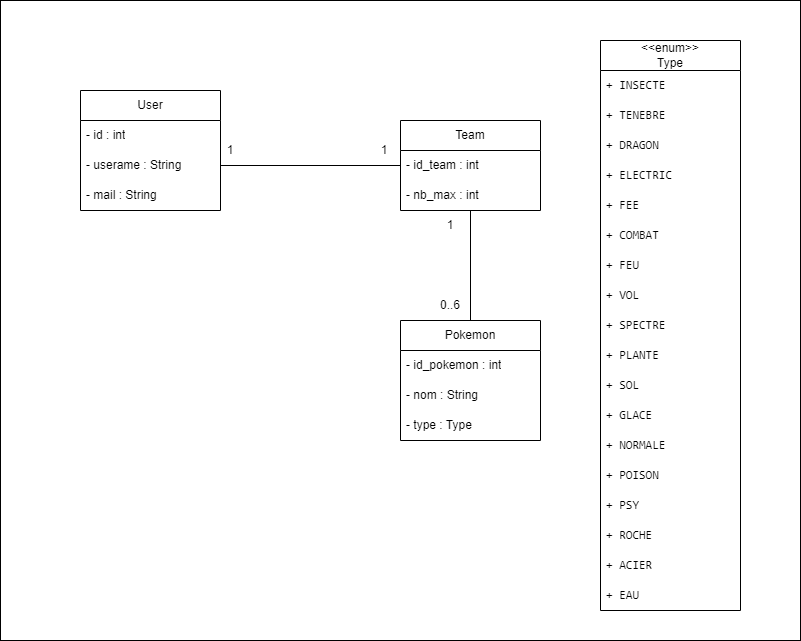

The diagram above was exported from draw.io. Its source (the exported page's mxGraphModel, read from the mxfile embedded in the PNG):
<mxGraphModel dx="1434" dy="738" grid="1" gridSize="10" guides="1" tooltips="1" connect="1" arrows="1" fold="1" page="1" pageScale="1" pageWidth="827" pageHeight="1169" math="0" shadow="0">
  <root>
    <mxCell id="0" />
    <mxCell id="1" parent="0" />
    <mxCell id="O06dWo5OC5SsF1r-koDg-42" value="" style="rounded=0;whiteSpace=wrap;html=1;" vertex="1" parent="1">
      <mxGeometry width="800" height="640" as="geometry" />
    </mxCell>
    <mxCell id="O06dWo5OC5SsF1r-koDg-1" value="&lt;font style=&quot;vertical-align: inherit;&quot;&gt;&lt;font style=&quot;vertical-align: inherit;&quot;&gt;User&lt;/font&gt;&lt;/font&gt;" style="swimlane;fontStyle=0;childLayout=stackLayout;horizontal=1;startSize=30;horizontalStack=0;resizeParent=1;resizeParentMax=0;resizeLast=0;collapsible=1;marginBottom=0;whiteSpace=wrap;html=1;" vertex="1" parent="1">
      <mxGeometry x="80" y="90" width="140" height="120" as="geometry" />
    </mxCell>
    <mxCell id="O06dWo5OC5SsF1r-koDg-2" value="&lt;font style=&quot;vertical-align: inherit;&quot;&gt;&lt;font style=&quot;vertical-align: inherit;&quot;&gt;- id : int&lt;/font&gt;&lt;/font&gt;" style="text;strokeColor=none;fillColor=none;align=left;verticalAlign=middle;spacingLeft=4;spacingRight=4;overflow=hidden;points=[[0,0.5],[1,0.5]];portConstraint=eastwest;rotatable=0;whiteSpace=wrap;html=1;" vertex="1" parent="O06dWo5OC5SsF1r-koDg-1">
      <mxGeometry y="30" width="140" height="30" as="geometry" />
    </mxCell>
    <mxCell id="O06dWo5OC5SsF1r-koDg-3" value="&lt;font style=&quot;vertical-align: inherit;&quot;&gt;&lt;font style=&quot;vertical-align: inherit;&quot;&gt;- userame : String&lt;/font&gt;&lt;/font&gt;" style="text;strokeColor=none;fillColor=none;align=left;verticalAlign=middle;spacingLeft=4;spacingRight=4;overflow=hidden;points=[[0,0.5],[1,0.5]];portConstraint=eastwest;rotatable=0;whiteSpace=wrap;html=1;" vertex="1" parent="O06dWo5OC5SsF1r-koDg-1">
      <mxGeometry y="60" width="140" height="30" as="geometry" />
    </mxCell>
    <mxCell id="O06dWo5OC5SsF1r-koDg-4" value="&lt;font style=&quot;vertical-align: inherit;&quot;&gt;&lt;font style=&quot;vertical-align: inherit;&quot;&gt;- mail : String&lt;/font&gt;&lt;/font&gt;" style="text;strokeColor=none;fillColor=none;align=left;verticalAlign=middle;spacingLeft=4;spacingRight=4;overflow=hidden;points=[[0,0.5],[1,0.5]];portConstraint=eastwest;rotatable=0;whiteSpace=wrap;html=1;" vertex="1" parent="O06dWo5OC5SsF1r-koDg-1">
      <mxGeometry y="90" width="140" height="30" as="geometry" />
    </mxCell>
    <mxCell id="O06dWo5OC5SsF1r-koDg-5" value="&lt;font style=&quot;vertical-align: inherit;&quot;&gt;&lt;font style=&quot;vertical-align: inherit;&quot;&gt;&lt;font style=&quot;vertical-align: inherit;&quot;&gt;&lt;font style=&quot;vertical-align: inherit;&quot;&gt;Team&lt;/font&gt;&lt;/font&gt;&lt;/font&gt;&lt;/font&gt;" style="swimlane;fontStyle=0;childLayout=stackLayout;horizontal=1;startSize=30;horizontalStack=0;resizeParent=1;resizeParentMax=0;resizeLast=0;collapsible=1;marginBottom=0;whiteSpace=wrap;html=1;" vertex="1" parent="1">
      <mxGeometry x="400" y="120" width="140" height="90" as="geometry" />
    </mxCell>
    <mxCell id="O06dWo5OC5SsF1r-koDg-6" value="&lt;font style=&quot;vertical-align: inherit;&quot;&gt;&lt;font style=&quot;vertical-align: inherit;&quot;&gt;&lt;font style=&quot;vertical-align: inherit;&quot;&gt;&lt;font style=&quot;vertical-align: inherit;&quot;&gt;- id_team : int&lt;/font&gt;&lt;/font&gt;&lt;/font&gt;&lt;/font&gt;" style="text;strokeColor=none;fillColor=none;align=left;verticalAlign=middle;spacingLeft=4;spacingRight=4;overflow=hidden;points=[[0,0.5],[1,0.5]];portConstraint=eastwest;rotatable=0;whiteSpace=wrap;html=1;" vertex="1" parent="O06dWo5OC5SsF1r-koDg-5">
      <mxGeometry y="30" width="140" height="30" as="geometry" />
    </mxCell>
    <mxCell id="O06dWo5OC5SsF1r-koDg-7" value="&lt;font style=&quot;vertical-align: inherit;&quot;&gt;&lt;font style=&quot;vertical-align: inherit;&quot;&gt;- nb_max : int&lt;/font&gt;&lt;/font&gt;" style="text;strokeColor=none;fillColor=none;align=left;verticalAlign=middle;spacingLeft=4;spacingRight=4;overflow=hidden;points=[[0,0.5],[1,0.5]];portConstraint=eastwest;rotatable=0;whiteSpace=wrap;html=1;" vertex="1" parent="O06dWo5OC5SsF1r-koDg-5">
      <mxGeometry y="60" width="140" height="30" as="geometry" />
    </mxCell>
    <mxCell id="O06dWo5OC5SsF1r-koDg-9" value="&lt;font style=&quot;vertical-align: inherit;&quot;&gt;&lt;font style=&quot;vertical-align: inherit;&quot;&gt;&lt;font style=&quot;vertical-align: inherit;&quot;&gt;&lt;font style=&quot;vertical-align: inherit;&quot;&gt;Pokemon&lt;/font&gt;&lt;/font&gt;&lt;/font&gt;&lt;/font&gt;" style="swimlane;fontStyle=0;childLayout=stackLayout;horizontal=1;startSize=30;horizontalStack=0;resizeParent=1;resizeParentMax=0;resizeLast=0;collapsible=1;marginBottom=0;whiteSpace=wrap;html=1;" vertex="1" parent="1">
      <mxGeometry x="400" y="320" width="140" height="120" as="geometry" />
    </mxCell>
    <mxCell id="O06dWo5OC5SsF1r-koDg-10" value="&lt;font style=&quot;vertical-align: inherit;&quot;&gt;&lt;font style=&quot;vertical-align: inherit;&quot;&gt;&lt;font style=&quot;vertical-align: inherit;&quot;&gt;&lt;font style=&quot;vertical-align: inherit;&quot;&gt;&lt;font style=&quot;vertical-align: inherit;&quot;&gt;&lt;font style=&quot;vertical-align: inherit;&quot;&gt;- id_pokemon : int&lt;/font&gt;&lt;/font&gt;&lt;/font&gt;&lt;/font&gt;&lt;/font&gt;&lt;/font&gt;" style="text;strokeColor=none;fillColor=none;align=left;verticalAlign=middle;spacingLeft=4;spacingRight=4;overflow=hidden;points=[[0,0.5],[1,0.5]];portConstraint=eastwest;rotatable=0;whiteSpace=wrap;html=1;" vertex="1" parent="O06dWo5OC5SsF1r-koDg-9">
      <mxGeometry y="30" width="140" height="30" as="geometry" />
    </mxCell>
    <mxCell id="O06dWo5OC5SsF1r-koDg-11" value="&lt;font style=&quot;vertical-align: inherit;&quot;&gt;&lt;font style=&quot;vertical-align: inherit;&quot;&gt;- nom : String&lt;/font&gt;&lt;/font&gt;" style="text;strokeColor=none;fillColor=none;align=left;verticalAlign=middle;spacingLeft=4;spacingRight=4;overflow=hidden;points=[[0,0.5],[1,0.5]];portConstraint=eastwest;rotatable=0;whiteSpace=wrap;html=1;" vertex="1" parent="O06dWo5OC5SsF1r-koDg-9">
      <mxGeometry y="60" width="140" height="30" as="geometry" />
    </mxCell>
    <mxCell id="O06dWo5OC5SsF1r-koDg-12" value="- type : Type" style="text;strokeColor=none;fillColor=none;align=left;verticalAlign=middle;spacingLeft=4;spacingRight=4;overflow=hidden;points=[[0,0.5],[1,0.5]];portConstraint=eastwest;rotatable=0;whiteSpace=wrap;html=1;" vertex="1" parent="O06dWo5OC5SsF1r-koDg-9">
      <mxGeometry y="90" width="140" height="30" as="geometry" />
    </mxCell>
    <mxCell id="O06dWo5OC5SsF1r-koDg-13" value="" style="endArrow=none;html=1;rounded=0;exitX=0.5;exitY=0;exitDx=0;exitDy=0;entryX=0.5;entryY=1;entryDx=0;entryDy=0;entryPerimeter=0;" edge="1" parent="1" source="O06dWo5OC5SsF1r-koDg-9" target="O06dWo5OC5SsF1r-koDg-7">
      <mxGeometry width="50" height="50" relative="1" as="geometry">
        <mxPoint x="390" y="390" as="sourcePoint" />
        <mxPoint x="450" y="230" as="targetPoint" />
      </mxGeometry>
    </mxCell>
    <mxCell id="O06dWo5OC5SsF1r-koDg-14" value="" style="endArrow=none;html=1;rounded=0;entryX=1;entryY=0.5;entryDx=0;entryDy=0;exitX=0;exitY=0.5;exitDx=0;exitDy=0;" edge="1" parent="1" source="O06dWo5OC5SsF1r-koDg-6" target="O06dWo5OC5SsF1r-koDg-3">
      <mxGeometry width="50" height="50" relative="1" as="geometry">
        <mxPoint x="390" y="390" as="sourcePoint" />
        <mxPoint x="440" y="340" as="targetPoint" />
      </mxGeometry>
    </mxCell>
    <mxCell id="O06dWo5OC5SsF1r-koDg-15" value="&lt;font style=&quot;vertical-align: inherit;&quot;&gt;&lt;font style=&quot;vertical-align: inherit;&quot;&gt;&amp;lt;&amp;lt;enum&amp;gt;&amp;gt;&lt;br&gt;Type&lt;br&gt;&lt;/font&gt;&lt;/font&gt;" style="swimlane;fontStyle=0;childLayout=stackLayout;horizontal=1;startSize=30;horizontalStack=0;resizeParent=1;resizeParentMax=0;resizeLast=0;collapsible=1;marginBottom=0;whiteSpace=wrap;html=1;" vertex="1" parent="1">
      <mxGeometry x="600" y="40" width="140" height="570" as="geometry" />
    </mxCell>
    <mxCell id="O06dWo5OC5SsF1r-koDg-16" value="&lt;code&gt;+ INSECTE&lt;/code&gt;" style="text;strokeColor=none;fillColor=none;align=left;verticalAlign=middle;spacingLeft=4;spacingRight=4;overflow=hidden;points=[[0,0.5],[1,0.5]];portConstraint=eastwest;rotatable=0;whiteSpace=wrap;html=1;" vertex="1" parent="O06dWo5OC5SsF1r-koDg-15">
      <mxGeometry y="30" width="140" height="30" as="geometry" />
    </mxCell>
    <mxCell id="O06dWo5OC5SsF1r-koDg-17" value="&lt;font face=&quot;monospace&quot;&gt;&lt;font style=&quot;vertical-align: inherit;&quot;&gt;&lt;font style=&quot;vertical-align: inherit;&quot;&gt;&lt;font style=&quot;vertical-align: inherit;&quot;&gt;&lt;font style=&quot;vertical-align: inherit;&quot;&gt;+ TENEBRE&lt;/font&gt;&lt;/font&gt;&lt;/font&gt;&lt;/font&gt;&lt;/font&gt;" style="text;strokeColor=none;fillColor=none;align=left;verticalAlign=middle;spacingLeft=4;spacingRight=4;overflow=hidden;points=[[0,0.5],[1,0.5]];portConstraint=eastwest;rotatable=0;whiteSpace=wrap;html=1;" vertex="1" parent="O06dWo5OC5SsF1r-koDg-15">
      <mxGeometry y="60" width="140" height="30" as="geometry" />
    </mxCell>
    <mxCell id="O06dWo5OC5SsF1r-koDg-18" value="&lt;code&gt;+ DRAGON&lt;/code&gt;" style="text;strokeColor=none;fillColor=none;align=left;verticalAlign=middle;spacingLeft=4;spacingRight=4;overflow=hidden;points=[[0,0.5],[1,0.5]];portConstraint=eastwest;rotatable=0;whiteSpace=wrap;html=1;" vertex="1" parent="O06dWo5OC5SsF1r-koDg-15">
      <mxGeometry y="90" width="140" height="30" as="geometry" />
    </mxCell>
    <mxCell id="O06dWo5OC5SsF1r-koDg-19" value="&lt;code&gt;+ ELECTRIC&lt;/code&gt;" style="text;strokeColor=none;fillColor=none;align=left;verticalAlign=middle;spacingLeft=4;spacingRight=4;overflow=hidden;points=[[0,0.5],[1,0.5]];portConstraint=eastwest;rotatable=0;whiteSpace=wrap;html=1;" vertex="1" parent="O06dWo5OC5SsF1r-koDg-15">
      <mxGeometry y="120" width="140" height="30" as="geometry" />
    </mxCell>
    <mxCell id="O06dWo5OC5SsF1r-koDg-20" value="&lt;font face=&quot;monospace&quot;&gt;&lt;font style=&quot;vertical-align: inherit;&quot;&gt;&lt;font style=&quot;vertical-align: inherit;&quot;&gt;&lt;font style=&quot;vertical-align: inherit;&quot;&gt;&lt;font style=&quot;vertical-align: inherit;&quot;&gt;&lt;font style=&quot;vertical-align: inherit;&quot;&gt;&lt;font style=&quot;vertical-align: inherit;&quot;&gt;+ FEE&lt;/font&gt;&lt;/font&gt;&lt;/font&gt;&lt;/font&gt;&lt;/font&gt;&lt;/font&gt;&lt;/font&gt;" style="text;strokeColor=none;fillColor=none;align=left;verticalAlign=middle;spacingLeft=4;spacingRight=4;overflow=hidden;points=[[0,0.5],[1,0.5]];portConstraint=eastwest;rotatable=0;whiteSpace=wrap;html=1;" vertex="1" parent="O06dWo5OC5SsF1r-koDg-15">
      <mxGeometry y="150" width="140" height="30" as="geometry" />
    </mxCell>
    <mxCell id="O06dWo5OC5SsF1r-koDg-21" value="&lt;font face=&quot;monospace&quot;&gt;&lt;font style=&quot;vertical-align: inherit;&quot;&gt;&lt;font style=&quot;vertical-align: inherit;&quot;&gt;&lt;font style=&quot;vertical-align: inherit;&quot;&gt;&lt;font style=&quot;vertical-align: inherit;&quot;&gt;&lt;font style=&quot;vertical-align: inherit;&quot;&gt;&lt;font style=&quot;vertical-align: inherit;&quot;&gt;+ COMBAT&lt;/font&gt;&lt;/font&gt;&lt;/font&gt;&lt;/font&gt;&lt;/font&gt;&lt;/font&gt;&lt;/font&gt;" style="text;strokeColor=none;fillColor=none;align=left;verticalAlign=middle;spacingLeft=4;spacingRight=4;overflow=hidden;points=[[0,0.5],[1,0.5]];portConstraint=eastwest;rotatable=0;whiteSpace=wrap;html=1;" vertex="1" parent="O06dWo5OC5SsF1r-koDg-15">
      <mxGeometry y="180" width="140" height="30" as="geometry" />
    </mxCell>
    <mxCell id="O06dWo5OC5SsF1r-koDg-28" value="&lt;code&gt;+ FEU&lt;span class=&quot;&quot;&gt;&lt;/span&gt;&lt;/code&gt;" style="text;strokeColor=none;fillColor=none;align=left;verticalAlign=middle;spacingLeft=4;spacingRight=4;overflow=hidden;points=[[0,0.5],[1,0.5]];portConstraint=eastwest;rotatable=0;whiteSpace=wrap;html=1;" vertex="1" parent="O06dWo5OC5SsF1r-koDg-15">
      <mxGeometry y="210" width="140" height="30" as="geometry" />
    </mxCell>
    <mxCell id="O06dWo5OC5SsF1r-koDg-27" value="&lt;code&gt;+ VOL&lt;span class=&quot;&quot;&gt;&lt;/span&gt;&lt;/code&gt;" style="text;strokeColor=none;fillColor=none;align=left;verticalAlign=middle;spacingLeft=4;spacingRight=4;overflow=hidden;points=[[0,0.5],[1,0.5]];portConstraint=eastwest;rotatable=0;whiteSpace=wrap;html=1;" vertex="1" parent="O06dWo5OC5SsF1r-koDg-15">
      <mxGeometry y="240" width="140" height="30" as="geometry" />
    </mxCell>
    <mxCell id="O06dWo5OC5SsF1r-koDg-26" value="&lt;code&gt;+ SPECTRE&lt;span class=&quot;&quot;&gt;&lt;/span&gt;&lt;/code&gt;" style="text;strokeColor=none;fillColor=none;align=left;verticalAlign=middle;spacingLeft=4;spacingRight=4;overflow=hidden;points=[[0,0.5],[1,0.5]];portConstraint=eastwest;rotatable=0;whiteSpace=wrap;html=1;" vertex="1" parent="O06dWo5OC5SsF1r-koDg-15">
      <mxGeometry y="270" width="140" height="30" as="geometry" />
    </mxCell>
    <mxCell id="O06dWo5OC5SsF1r-koDg-25" value="&lt;font face=&quot;monospace&quot;&gt;&lt;font style=&quot;vertical-align: inherit;&quot;&gt;&lt;font style=&quot;vertical-align: inherit;&quot;&gt;&lt;font style=&quot;vertical-align: inherit;&quot;&gt;&lt;font style=&quot;vertical-align: inherit;&quot;&gt;&lt;font style=&quot;vertical-align: inherit;&quot;&gt;&lt;font style=&quot;vertical-align: inherit;&quot;&gt;+ PLANTE&lt;/font&gt;&lt;/font&gt;&lt;/font&gt;&lt;/font&gt;&lt;/font&gt;&lt;/font&gt;&lt;/font&gt;" style="text;strokeColor=none;fillColor=none;align=left;verticalAlign=middle;spacingLeft=4;spacingRight=4;overflow=hidden;points=[[0,0.5],[1,0.5]];portConstraint=eastwest;rotatable=0;whiteSpace=wrap;html=1;" vertex="1" parent="O06dWo5OC5SsF1r-koDg-15">
      <mxGeometry y="300" width="140" height="30" as="geometry" />
    </mxCell>
    <mxCell id="O06dWo5OC5SsF1r-koDg-24" value="&lt;code&gt;+ SOL&lt;span class=&quot;&quot;&gt;&lt;/span&gt;&lt;/code&gt;" style="text;strokeColor=none;fillColor=none;align=left;verticalAlign=middle;spacingLeft=4;spacingRight=4;overflow=hidden;points=[[0,0.5],[1,0.5]];portConstraint=eastwest;rotatable=0;whiteSpace=wrap;html=1;" vertex="1" parent="O06dWo5OC5SsF1r-koDg-15">
      <mxGeometry y="330" width="140" height="30" as="geometry" />
    </mxCell>
    <mxCell id="O06dWo5OC5SsF1r-koDg-33" value="&lt;code&gt;+ GLACE&lt;span class=&quot;&quot;&gt;&lt;/span&gt;&lt;/code&gt;" style="text;strokeColor=none;fillColor=none;align=left;verticalAlign=middle;spacingLeft=4;spacingRight=4;overflow=hidden;points=[[0,0.5],[1,0.5]];portConstraint=eastwest;rotatable=0;whiteSpace=wrap;html=1;" vertex="1" parent="O06dWo5OC5SsF1r-koDg-15">
      <mxGeometry y="360" width="140" height="30" as="geometry" />
    </mxCell>
    <mxCell id="O06dWo5OC5SsF1r-koDg-22" value="&lt;font face=&quot;monospace&quot;&gt;&lt;font style=&quot;vertical-align: inherit;&quot;&gt;&lt;font style=&quot;vertical-align: inherit;&quot;&gt;&lt;font style=&quot;vertical-align: inherit;&quot;&gt;&lt;font style=&quot;vertical-align: inherit;&quot;&gt;+ NORMALE&lt;/font&gt;&lt;/font&gt;&lt;/font&gt;&lt;/font&gt;&lt;/font&gt;" style="text;strokeColor=none;fillColor=none;align=left;verticalAlign=middle;spacingLeft=4;spacingRight=4;overflow=hidden;points=[[0,0.5],[1,0.5]];portConstraint=eastwest;rotatable=0;whiteSpace=wrap;html=1;" vertex="1" parent="O06dWo5OC5SsF1r-koDg-15">
      <mxGeometry y="390" width="140" height="30" as="geometry" />
    </mxCell>
    <mxCell id="O06dWo5OC5SsF1r-koDg-23" value="&lt;code&gt;+ POISON&lt;span class=&quot;&quot;&gt;&lt;/span&gt;&lt;/code&gt;" style="text;strokeColor=none;fillColor=none;align=left;verticalAlign=middle;spacingLeft=4;spacingRight=4;overflow=hidden;points=[[0,0.5],[1,0.5]];portConstraint=eastwest;rotatable=0;whiteSpace=wrap;html=1;" vertex="1" parent="O06dWo5OC5SsF1r-koDg-15">
      <mxGeometry y="420" width="140" height="30" as="geometry" />
    </mxCell>
    <mxCell id="O06dWo5OC5SsF1r-koDg-32" value="&lt;code&gt;+ PSY&lt;span class=&quot;&quot;&gt;&lt;/span&gt;&lt;/code&gt;" style="text;strokeColor=none;fillColor=none;align=left;verticalAlign=middle;spacingLeft=4;spacingRight=4;overflow=hidden;points=[[0,0.5],[1,0.5]];portConstraint=eastwest;rotatable=0;whiteSpace=wrap;html=1;" vertex="1" parent="O06dWo5OC5SsF1r-koDg-15">
      <mxGeometry y="450" width="140" height="30" as="geometry" />
    </mxCell>
    <mxCell id="O06dWo5OC5SsF1r-koDg-31" value="&lt;code&gt;+ ROCHE&lt;span class=&quot;&quot;&gt;&lt;/span&gt;&lt;/code&gt;" style="text;strokeColor=none;fillColor=none;align=left;verticalAlign=middle;spacingLeft=4;spacingRight=4;overflow=hidden;points=[[0,0.5],[1,0.5]];portConstraint=eastwest;rotatable=0;whiteSpace=wrap;html=1;" vertex="1" parent="O06dWo5OC5SsF1r-koDg-15">
      <mxGeometry y="480" width="140" height="30" as="geometry" />
    </mxCell>
    <mxCell id="O06dWo5OC5SsF1r-koDg-34" value="&lt;code&gt;+ ACIER&lt;span class=&quot;&quot;&gt;&lt;/span&gt;&lt;/code&gt;" style="text;strokeColor=none;fillColor=none;align=left;verticalAlign=middle;spacingLeft=4;spacingRight=4;overflow=hidden;points=[[0,0.5],[1,0.5]];portConstraint=eastwest;rotatable=0;whiteSpace=wrap;html=1;" vertex="1" parent="O06dWo5OC5SsF1r-koDg-15">
      <mxGeometry y="510" width="140" height="30" as="geometry" />
    </mxCell>
    <mxCell id="O06dWo5OC5SsF1r-koDg-35" value="&lt;code&gt;+ EAU&lt;span class=&quot;&quot;&gt;&lt;/span&gt;&lt;/code&gt;" style="text;strokeColor=none;fillColor=none;align=left;verticalAlign=middle;spacingLeft=4;spacingRight=4;overflow=hidden;points=[[0,0.5],[1,0.5]];portConstraint=eastwest;rotatable=0;whiteSpace=wrap;html=1;" vertex="1" parent="O06dWo5OC5SsF1r-koDg-15">
      <mxGeometry y="540" width="140" height="30" as="geometry" />
    </mxCell>
    <mxCell id="O06dWo5OC5SsF1r-koDg-36" value="1" style="text;html=1;align=center;verticalAlign=middle;whiteSpace=wrap;rounded=0;" vertex="1" parent="1">
      <mxGeometry x="420" y="210" width="60" height="30" as="geometry" />
    </mxCell>
    <mxCell id="O06dWo5OC5SsF1r-koDg-37" value="1" style="text;html=1;align=center;verticalAlign=middle;whiteSpace=wrap;rounded=0;" vertex="1" parent="1">
      <mxGeometry x="354" y="135" width="60" height="30" as="geometry" />
    </mxCell>
    <mxCell id="O06dWo5OC5SsF1r-koDg-38" value="0..6" style="text;html=1;align=center;verticalAlign=middle;whiteSpace=wrap;rounded=0;" vertex="1" parent="1">
      <mxGeometry x="420" y="290" width="60" height="30" as="geometry" />
    </mxCell>
    <mxCell id="O06dWo5OC5SsF1r-koDg-41" value="1" style="text;html=1;align=center;verticalAlign=middle;whiteSpace=wrap;rounded=0;" vertex="1" parent="1">
      <mxGeometry x="200" y="135" width="60" height="30" as="geometry" />
    </mxCell>
  </root>
</mxGraphModel>